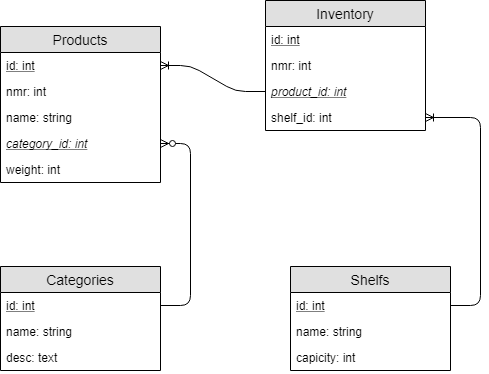

The diagram above was exported from draw.io. Its source (the exported page's mxGraphModel, read from the mxfile embedded in the PNG):
<mxGraphModel dx="1072" dy="792" grid="1" gridSize="10" guides="1" tooltips="1" connect="1" arrows="1" fold="1" page="1" pageScale="1" pageWidth="827" pageHeight="1169" math="0" shadow="0">
  <root>
    <mxCell id="0" />
    <mxCell id="1" parent="0" />
    <mxCell id="c-copfuOItNmFrJ8eQxF-1" value="Products" style="swimlane;fontStyle=0;childLayout=stackLayout;horizontal=1;startSize=26;fillColor=#e0e0e0;horizontalStack=0;resizeParent=1;resizeParentMax=0;resizeLast=0;collapsible=1;marginBottom=0;swimlaneFillColor=#ffffff;align=center;fontSize=14;" parent="1" vertex="1">
      <mxGeometry x="140" y="110" width="160" height="156" as="geometry" />
    </mxCell>
    <mxCell id="c-copfuOItNmFrJ8eQxF-2" value="id: int" style="text;strokeColor=none;fillColor=none;spacingLeft=4;spacingRight=4;overflow=hidden;rotatable=0;points=[[0,0.5],[1,0.5]];portConstraint=eastwest;fontSize=12;fontStyle=4" parent="c-copfuOItNmFrJ8eQxF-1" vertex="1">
      <mxGeometry y="26" width="160" height="26" as="geometry" />
    </mxCell>
    <mxCell id="c-copfuOItNmFrJ8eQxF-3" value="nmr: int" style="text;strokeColor=none;fillColor=none;spacingLeft=4;spacingRight=4;overflow=hidden;rotatable=0;points=[[0,0.5],[1,0.5]];portConstraint=eastwest;fontSize=12;" parent="c-copfuOItNmFrJ8eQxF-1" vertex="1">
      <mxGeometry y="52" width="160" height="26" as="geometry" />
    </mxCell>
    <mxCell id="c-copfuOItNmFrJ8eQxF-4" value="name: string" style="text;strokeColor=none;fillColor=none;spacingLeft=4;spacingRight=4;overflow=hidden;rotatable=0;points=[[0,0.5],[1,0.5]];portConstraint=eastwest;fontSize=12;" parent="c-copfuOItNmFrJ8eQxF-1" vertex="1">
      <mxGeometry y="78" width="160" height="26" as="geometry" />
    </mxCell>
    <mxCell id="c-copfuOItNmFrJ8eQxF-6" value="category_id: int" style="text;strokeColor=none;fillColor=none;spacingLeft=4;spacingRight=4;overflow=hidden;rotatable=0;points=[[0,0.5],[1,0.5]];portConstraint=eastwest;fontSize=12;fontStyle=6" parent="c-copfuOItNmFrJ8eQxF-1" vertex="1">
      <mxGeometry y="104" width="160" height="26" as="geometry" />
    </mxCell>
    <mxCell id="c-copfuOItNmFrJ8eQxF-7" value="weight: int" style="text;strokeColor=none;fillColor=none;spacingLeft=4;spacingRight=4;overflow=hidden;rotatable=0;points=[[0,0.5],[1,0.5]];portConstraint=eastwest;fontSize=12;" parent="c-copfuOItNmFrJ8eQxF-1" vertex="1">
      <mxGeometry y="130" width="160" height="26" as="geometry" />
    </mxCell>
    <mxCell id="c-copfuOItNmFrJ8eQxF-8" value="Inventory" style="swimlane;fontStyle=0;childLayout=stackLayout;horizontal=1;startSize=26;fillColor=#e0e0e0;horizontalStack=0;resizeParent=1;resizeParentMax=0;resizeLast=0;collapsible=1;marginBottom=0;swimlaneFillColor=#ffffff;align=center;fontSize=14;" parent="1" vertex="1">
      <mxGeometry x="405" y="84" width="160" height="130" as="geometry" />
    </mxCell>
    <mxCell id="c-copfuOItNmFrJ8eQxF-9" value="id: int" style="text;strokeColor=none;fillColor=none;spacingLeft=4;spacingRight=4;overflow=hidden;rotatable=0;points=[[0,0.5],[1,0.5]];portConstraint=eastwest;fontSize=12;fontStyle=4" parent="c-copfuOItNmFrJ8eQxF-8" vertex="1">
      <mxGeometry y="26" width="160" height="26" as="geometry" />
    </mxCell>
    <mxCell id="nHEc40zfcIVSRDPv1ycE-1" value="nmr: int" style="text;strokeColor=none;fillColor=none;spacingLeft=4;spacingRight=4;overflow=hidden;rotatable=0;points=[[0,0.5],[1,0.5]];portConstraint=eastwest;fontSize=12;fontStyle=0" parent="c-copfuOItNmFrJ8eQxF-8" vertex="1">
      <mxGeometry y="52" width="160" height="26" as="geometry" />
    </mxCell>
    <mxCell id="c-copfuOItNmFrJ8eQxF-10" value="product_id: int" style="text;strokeColor=none;fillColor=none;spacingLeft=4;spacingRight=4;overflow=hidden;rotatable=0;points=[[0,0.5],[1,0.5]];portConstraint=eastwest;fontSize=12;fontStyle=6" parent="c-copfuOItNmFrJ8eQxF-8" vertex="1">
      <mxGeometry y="78" width="160" height="26" as="geometry" />
    </mxCell>
    <mxCell id="c-copfuOItNmFrJ8eQxF-17" value="shelf_id: int" style="text;strokeColor=none;fillColor=none;spacingLeft=4;spacingRight=4;overflow=hidden;rotatable=0;points=[[0,0.5],[1,0.5]];portConstraint=eastwest;fontSize=12;" parent="c-copfuOItNmFrJ8eQxF-8" vertex="1">
      <mxGeometry y="104" width="160" height="26" as="geometry" />
    </mxCell>
    <mxCell id="c-copfuOItNmFrJ8eQxF-12" value="" style="edgeStyle=entityRelationEdgeStyle;fontSize=12;html=1;endArrow=ERoneToMany;" parent="1" source="c-copfuOItNmFrJ8eQxF-10" target="c-copfuOItNmFrJ8eQxF-2" edge="1">
      <mxGeometry width="100" height="100" relative="1" as="geometry">
        <mxPoint x="180" y="420" as="sourcePoint" />
        <mxPoint x="380" y="150" as="targetPoint" />
      </mxGeometry>
    </mxCell>
    <mxCell id="c-copfuOItNmFrJ8eQxF-13" value="Categories" style="swimlane;fontStyle=0;childLayout=stackLayout;horizontal=1;startSize=26;fillColor=#e0e0e0;horizontalStack=0;resizeParent=1;resizeParentMax=0;resizeLast=0;collapsible=1;marginBottom=0;swimlaneFillColor=#ffffff;align=center;fontSize=14;" parent="1" vertex="1">
      <mxGeometry x="140" y="350" width="160" height="104" as="geometry" />
    </mxCell>
    <mxCell id="c-copfuOItNmFrJ8eQxF-14" value="id: int" style="text;strokeColor=none;fillColor=none;spacingLeft=4;spacingRight=4;overflow=hidden;rotatable=0;points=[[0,0.5],[1,0.5]];portConstraint=eastwest;fontSize=12;fontStyle=4" parent="c-copfuOItNmFrJ8eQxF-13" vertex="1">
      <mxGeometry y="26" width="160" height="26" as="geometry" />
    </mxCell>
    <mxCell id="c-copfuOItNmFrJ8eQxF-15" value="name: string" style="text;strokeColor=none;fillColor=none;spacingLeft=4;spacingRight=4;overflow=hidden;rotatable=0;points=[[0,0.5],[1,0.5]];portConstraint=eastwest;fontSize=12;" parent="c-copfuOItNmFrJ8eQxF-13" vertex="1">
      <mxGeometry y="52" width="160" height="26" as="geometry" />
    </mxCell>
    <mxCell id="c-copfuOItNmFrJ8eQxF-19" value="desc: text" style="text;strokeColor=none;fillColor=none;spacingLeft=4;spacingRight=4;overflow=hidden;rotatable=0;points=[[0,0.5],[1,0.5]];portConstraint=eastwest;fontSize=12;" parent="c-copfuOItNmFrJ8eQxF-13" vertex="1">
      <mxGeometry y="78" width="160" height="26" as="geometry" />
    </mxCell>
    <mxCell id="c-copfuOItNmFrJ8eQxF-21" value="" style="edgeStyle=entityRelationEdgeStyle;fontSize=12;html=1;endArrow=ERzeroToMany;endFill=1;" parent="1" source="c-copfuOItNmFrJ8eQxF-14" target="c-copfuOItNmFrJ8eQxF-6" edge="1">
      <mxGeometry width="100" height="100" relative="1" as="geometry">
        <mxPoint x="150" y="590" as="sourcePoint" />
        <mxPoint x="250" y="490" as="targetPoint" />
      </mxGeometry>
    </mxCell>
    <mxCell id="c-copfuOItNmFrJ8eQxF-22" value="Shelfs" style="swimlane;fontStyle=0;childLayout=stackLayout;horizontal=1;startSize=26;fillColor=#e0e0e0;horizontalStack=0;resizeParent=1;resizeParentMax=0;resizeLast=0;collapsible=1;marginBottom=0;swimlaneFillColor=#ffffff;align=center;fontSize=14;" parent="1" vertex="1">
      <mxGeometry x="430" y="350" width="160" height="104" as="geometry" />
    </mxCell>
    <mxCell id="c-copfuOItNmFrJ8eQxF-23" value="id: int" style="text;strokeColor=none;fillColor=none;spacingLeft=4;spacingRight=4;overflow=hidden;rotatable=0;points=[[0,0.5],[1,0.5]];portConstraint=eastwest;fontSize=12;fontStyle=4" parent="c-copfuOItNmFrJ8eQxF-22" vertex="1">
      <mxGeometry y="26" width="160" height="26" as="geometry" />
    </mxCell>
    <mxCell id="c-copfuOItNmFrJ8eQxF-24" value="name: string" style="text;strokeColor=none;fillColor=none;spacingLeft=4;spacingRight=4;overflow=hidden;rotatable=0;points=[[0,0.5],[1,0.5]];portConstraint=eastwest;fontSize=12;" parent="c-copfuOItNmFrJ8eQxF-22" vertex="1">
      <mxGeometry y="52" width="160" height="26" as="geometry" />
    </mxCell>
    <mxCell id="c-copfuOItNmFrJ8eQxF-25" value="capicity: int" style="text;strokeColor=none;fillColor=none;spacingLeft=4;spacingRight=4;overflow=hidden;rotatable=0;points=[[0,0.5],[1,0.5]];portConstraint=eastwest;fontSize=12;" parent="c-copfuOItNmFrJ8eQxF-22" vertex="1">
      <mxGeometry y="78" width="160" height="26" as="geometry" />
    </mxCell>
    <mxCell id="c-copfuOItNmFrJ8eQxF-26" value="" style="edgeStyle=entityRelationEdgeStyle;fontSize=12;html=1;endArrow=ERoneToMany;" parent="1" source="c-copfuOItNmFrJ8eQxF-23" target="c-copfuOItNmFrJ8eQxF-17" edge="1">
      <mxGeometry width="100" height="100" relative="1" as="geometry">
        <mxPoint x="630" y="360" as="sourcePoint" />
        <mxPoint x="680" y="310" as="targetPoint" />
      </mxGeometry>
    </mxCell>
  </root>
</mxGraphModel>